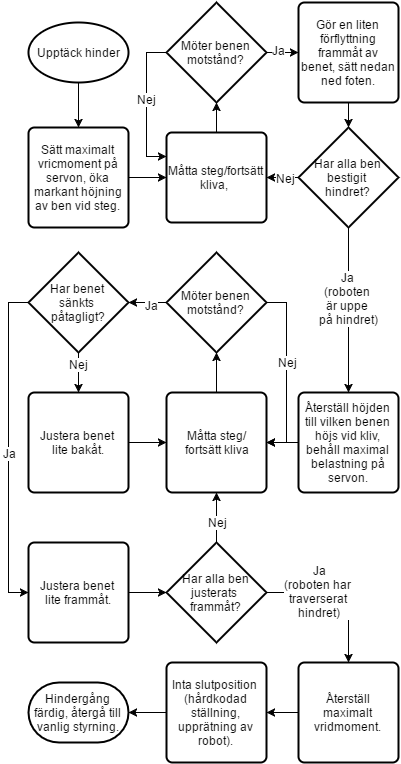

The diagram above was exported from draw.io. Its source (the exported page's mxGraphModel, read from the mxfile embedded in the PNG):
<mxGraphModel dx="786" dy="514" grid="1" gridSize="10" guides="1" tooltips="1" connect="1" arrows="1" fold="1" page="1" pageScale="1" pageWidth="826" pageHeight="1169" background="#ffffff" math="0" shadow="0">
  <root>
    <mxCell id="0" />
    <mxCell id="1" parent="0" />
    <mxCell id="26" style="edgeStyle=orthogonalEdgeStyle;rounded=0;html=1;exitX=0.5;exitY=1;exitPerimeter=0;jettySize=auto;orthogonalLoop=1;strokeColor=#000000;entryX=0.5;entryY=0;entryPerimeter=0;" parent="1" source="25" target="42" edge="1">
      <mxGeometry relative="1" as="geometry">
        <mxPoint x="130" y="200" as="targetPoint" />
        <Array as="points" />
      </mxGeometry>
    </mxCell>
    <mxCell id="25" value="Upptäck hinder" style="strokeWidth=2;html=1;shape=mxgraph.flowchart.start_1;whiteSpace=wrap;" parent="1" vertex="1">
      <mxGeometry x="140" y="130" width="100" height="60" as="geometry" />
    </mxCell>
    <mxCell id="44" style="edgeStyle=orthogonalEdgeStyle;rounded=0;html=1;exitX=0.5;exitY=0;exitPerimeter=0;entryX=0.5;entryY=1;entryPerimeter=0;jettySize=auto;orthogonalLoop=1;strokeColor=#000000;" parent="1" source="27" target="31" edge="1">
      <mxGeometry relative="1" as="geometry" />
    </mxCell>
    <mxCell id="27" value="Måtta steg/fortsätt kliva,&amp;nbsp;" style="strokeWidth=2;html=1;shape=mxgraph.flowchart.process;whiteSpace=wrap;" parent="1" vertex="1">
      <mxGeometry x="278" y="240" width="100" height="90" as="geometry" />
    </mxCell>
    <mxCell id="47" style="edgeStyle=orthogonalEdgeStyle;rounded=0;html=1;exitX=0;exitY=0.5;exitPerimeter=0;entryX=0;entryY=0.267;entryPerimeter=0;jettySize=auto;orthogonalLoop=1;strokeColor=#000000;" parent="1" source="31" target="27" edge="1">
      <mxGeometry relative="1" as="geometry" />
    </mxCell>
    <mxCell id="48" value="Nej" style="text;html=1;resizable=0;points=[];align=center;verticalAlign=middle;labelBackgroundColor=#ffffff;" parent="47" vertex="1" connectable="0">
      <mxGeometry x="-0.0833" relative="1" as="geometry">
        <mxPoint as="offset" />
      </mxGeometry>
    </mxCell>
    <mxCell id="49" style="edgeStyle=orthogonalEdgeStyle;rounded=0;html=1;exitX=1;exitY=0.5;exitPerimeter=0;entryX=0;entryY=0.5;entryPerimeter=0;jettySize=auto;orthogonalLoop=1;strokeColor=#000000;" parent="1" source="31" target="36" edge="1">
      <mxGeometry relative="1" as="geometry" />
    </mxCell>
    <mxCell id="50" value="Ja" style="text;html=1;resizable=0;points=[];align=center;verticalAlign=middle;labelBackgroundColor=#ffffff;" parent="49" vertex="1" connectable="0">
      <mxGeometry x="-0.25" y="3" relative="1" as="geometry">
        <mxPoint as="offset" />
      </mxGeometry>
    </mxCell>
    <mxCell id="31" value="Möter benen motstånd?" style="strokeWidth=2;html=1;shape=mxgraph.flowchart.decision;whiteSpace=wrap;" parent="1" vertex="1">
      <mxGeometry x="278" y="110" width="100" height="100" as="geometry" />
    </mxCell>
    <mxCell id="52" style="edgeStyle=orthogonalEdgeStyle;rounded=0;html=1;exitX=0.5;exitY=1;exitPerimeter=0;entryX=0.5;entryY=0;entryPerimeter=0;jettySize=auto;orthogonalLoop=1;strokeColor=#000000;" parent="1" source="36" target="37" edge="1">
      <mxGeometry relative="1" as="geometry" />
    </mxCell>
    <mxCell id="36" value="Gör en liten förflyttning frammåt av benet, sätt nedan ned foten." style="strokeWidth=2;html=1;shape=mxgraph.flowchart.process;whiteSpace=wrap;" parent="1" vertex="1">
      <mxGeometry x="410" y="110" width="100" height="100" as="geometry" />
    </mxCell>
    <mxCell id="53" style="edgeStyle=orthogonalEdgeStyle;rounded=0;html=1;exitX=0;exitY=0.5;exitPerimeter=0;entryX=1;entryY=0.5;entryPerimeter=0;jettySize=auto;orthogonalLoop=1;strokeColor=#000000;" parent="1" source="37" target="27" edge="1">
      <mxGeometry relative="1" as="geometry" />
    </mxCell>
    <mxCell id="54" value="Nej" style="text;html=1;resizable=0;points=[];align=center;verticalAlign=middle;labelBackgroundColor=#ffffff;" parent="53" vertex="1" connectable="0">
      <mxGeometry x="-0.1875" relative="1" as="geometry">
        <mxPoint as="offset" />
      </mxGeometry>
    </mxCell>
    <mxCell id="57" style="edgeStyle=orthogonalEdgeStyle;rounded=0;html=1;exitX=0.5;exitY=1;exitPerimeter=0;jettySize=auto;orthogonalLoop=1;strokeColor=#000000;entryX=0.5;entryY=0;entryPerimeter=0;" parent="1" source="37" target="59" edge="1">
      <mxGeometry relative="1" as="geometry">
        <mxPoint x="460" y="430" as="targetPoint" />
        <Array as="points" />
      </mxGeometry>
    </mxCell>
    <mxCell id="58" value="Ja&amp;nbsp;&lt;div&gt;(roboten&amp;nbsp;&lt;/div&gt;&lt;div&gt;är uppe&amp;nbsp;&lt;/div&gt;&lt;div&gt;på hindret)&lt;/div&gt;" style="text;html=1;resizable=0;points=[];align=center;verticalAlign=middle;labelBackgroundColor=#ffffff;" parent="57" vertex="1" connectable="0">
      <mxGeometry x="-0.28" relative="1" as="geometry">
        <mxPoint y="11" as="offset" />
      </mxGeometry>
    </mxCell>
    <mxCell id="37" value="Har alla ben bestigit&amp;nbsp;&lt;div&gt;hindret?&lt;/div&gt;" style="strokeWidth=2;html=1;shape=mxgraph.flowchart.decision;whiteSpace=wrap;" parent="1" vertex="1">
      <mxGeometry x="410" y="235" width="100" height="100" as="geometry" />
    </mxCell>
    <mxCell id="43" style="edgeStyle=orthogonalEdgeStyle;rounded=0;html=1;exitX=1;exitY=0.5;exitPerimeter=0;entryX=0;entryY=0.5;entryPerimeter=0;jettySize=auto;orthogonalLoop=1;strokeColor=#000000;" parent="1" source="42" target="27" edge="1">
      <mxGeometry relative="1" as="geometry">
        <Array as="points">
          <mxPoint x="270" y="285" />
          <mxPoint x="270" y="285" />
        </Array>
      </mxGeometry>
    </mxCell>
    <mxCell id="42" value="Sätt maximalt vricmoment på servon, öka markant höjning av ben vid steg." style="strokeWidth=2;html=1;shape=mxgraph.flowchart.process;whiteSpace=wrap;" parent="1" vertex="1">
      <mxGeometry x="140" y="235" width="100" height="100" as="geometry" />
    </mxCell>
    <mxCell id="60" style="edgeStyle=orthogonalEdgeStyle;rounded=0;html=1;exitX=0;exitY=0.5;exitPerimeter=0;jettySize=auto;orthogonalLoop=1;strokeColor=#000000;" parent="1" source="59" target="61" edge="1">
      <mxGeometry relative="1" as="geometry">
        <mxPoint x="370" y="550" as="targetPoint" />
      </mxGeometry>
    </mxCell>
    <mxCell id="59" value="Återställ höjden till vilken benen höjs vid kliv, behåll maximal belastning på servon." style="strokeWidth=2;html=1;shape=mxgraph.flowchart.process;whiteSpace=wrap;" parent="1" vertex="1">
      <mxGeometry x="410" y="500" width="100" height="100" as="geometry" />
    </mxCell>
    <mxCell id="63" style="edgeStyle=orthogonalEdgeStyle;rounded=0;html=1;exitX=0.5;exitY=0;exitPerimeter=0;entryX=0.5;entryY=1;entryPerimeter=0;jettySize=auto;orthogonalLoop=1;strokeColor=#000000;" parent="1" source="61" target="62" edge="1">
      <mxGeometry relative="1" as="geometry" />
    </mxCell>
    <mxCell id="61" value="Måtta steg/&lt;div&gt;f&lt;span&gt;ortsätt kliva&lt;/span&gt;&lt;/div&gt;" style="strokeWidth=2;html=1;shape=mxgraph.flowchart.process;whiteSpace=wrap;" parent="1" vertex="1">
      <mxGeometry x="278" y="500" width="100" height="100" as="geometry" />
    </mxCell>
    <mxCell id="67" style="edgeStyle=orthogonalEdgeStyle;rounded=0;html=1;exitX=1;exitY=0.5;exitPerimeter=0;entryX=1;entryY=0.5;entryPerimeter=0;jettySize=auto;orthogonalLoop=1;strokeColor=#000000;" parent="1" source="62" target="61" edge="1">
      <mxGeometry relative="1" as="geometry">
        <Array as="points">
          <mxPoint x="398" y="410" />
          <mxPoint x="398" y="550" />
        </Array>
      </mxGeometry>
    </mxCell>
    <mxCell id="68" value="Nej" style="text;html=1;resizable=0;points=[];align=center;verticalAlign=middle;labelBackgroundColor=#ffffff;" parent="67" vertex="1" connectable="0">
      <mxGeometry x="-0.12" y="1" relative="1" as="geometry">
        <mxPoint as="offset" />
      </mxGeometry>
    </mxCell>
    <mxCell id="71" style="edgeStyle=orthogonalEdgeStyle;rounded=0;html=1;exitX=0;exitY=0.5;exitPerimeter=0;jettySize=auto;orthogonalLoop=1;strokeColor=#000000;" parent="1" source="62" edge="1">
      <mxGeometry relative="1" as="geometry">
        <mxPoint x="240" y="410" as="targetPoint" />
      </mxGeometry>
    </mxCell>
    <mxCell id="72" value="Ja" style="text;html=1;resizable=0;points=[];align=center;verticalAlign=middle;labelBackgroundColor=#ffffff;" parent="71" vertex="1" connectable="0">
      <mxGeometry x="0.0476" y="-5" relative="1" as="geometry">
        <mxPoint x="5" y="7" as="offset" />
      </mxGeometry>
    </mxCell>
    <mxCell id="62" value="Möter benen motstånd?" style="strokeWidth=2;html=1;shape=mxgraph.flowchart.decision;whiteSpace=wrap;" parent="1" vertex="1">
      <mxGeometry x="278" y="360" width="100" height="100" as="geometry" />
    </mxCell>
    <mxCell id="76" style="edgeStyle=orthogonalEdgeStyle;rounded=0;html=1;exitX=0;exitY=0.5;exitPerimeter=0;entryX=0;entryY=0.5;entryPerimeter=0;jettySize=auto;orthogonalLoop=1;strokeColor=#000000;" parent="1" source="73" target="75" edge="1">
      <mxGeometry relative="1" as="geometry" />
    </mxCell>
    <mxCell id="77" value="Ja" style="text;html=1;resizable=0;points=[];align=center;verticalAlign=middle;labelBackgroundColor=#ffffff;" parent="76" vertex="1" connectable="0">
      <mxGeometry x="-0.0933" y="1" relative="1" as="geometry">
        <mxPoint y="20" as="offset" />
      </mxGeometry>
    </mxCell>
    <mxCell id="78" style="edgeStyle=orthogonalEdgeStyle;rounded=0;html=1;exitX=0.5;exitY=1;exitPerimeter=0;entryX=0.5;entryY=0;entryPerimeter=0;jettySize=auto;orthogonalLoop=1;strokeColor=#000000;" parent="1" target="74" edge="1">
      <mxGeometry relative="1" as="geometry">
        <mxPoint x="190" y="460" as="sourcePoint" />
        <mxPoint x="190" y="480" as="targetPoint" />
        <Array as="points" />
      </mxGeometry>
    </mxCell>
    <mxCell id="80" value="Nej" style="text;html=1;resizable=0;points=[];align=center;verticalAlign=middle;labelBackgroundColor=#ffffff;" parent="78" vertex="1" connectable="0">
      <mxGeometry x="0.1" y="-2" relative="1" as="geometry">
        <mxPoint x="2" y="-11" as="offset" />
      </mxGeometry>
    </mxCell>
    <mxCell id="73" value="Har benet&amp;nbsp;&lt;div&gt;sänkts&amp;nbsp;&lt;/div&gt;&lt;div&gt;påtagligt?&lt;/div&gt;" style="strokeWidth=2;html=1;shape=mxgraph.flowchart.decision;whiteSpace=wrap;" parent="1" vertex="1">
      <mxGeometry x="140" y="360" width="100" height="100" as="geometry" />
    </mxCell>
    <mxCell id="82" style="edgeStyle=orthogonalEdgeStyle;rounded=0;html=1;exitX=1;exitY=0.5;exitPerimeter=0;entryX=0;entryY=0.5;entryPerimeter=0;jettySize=auto;orthogonalLoop=1;strokeColor=#000000;" parent="1" source="74" target="61" edge="1">
      <mxGeometry relative="1" as="geometry" />
    </mxCell>
    <mxCell id="74" value="Justera benet&lt;span&gt;&amp;nbsp;&lt;/span&gt;&lt;div&gt;&lt;span&gt;lite bakåt.&lt;/span&gt;&lt;/div&gt;" style="strokeWidth=2;html=1;shape=mxgraph.flowchart.process;whiteSpace=wrap;" parent="1" vertex="1">
      <mxGeometry x="140" y="500" width="100" height="100" as="geometry" />
    </mxCell>
    <mxCell id="85" style="edgeStyle=orthogonalEdgeStyle;rounded=0;html=1;exitX=1;exitY=0.5;exitPerimeter=0;entryX=0;entryY=0.5;entryPerimeter=0;jettySize=auto;orthogonalLoop=1;strokeColor=#000000;" parent="1" source="75" target="83" edge="1">
      <mxGeometry relative="1" as="geometry" />
    </mxCell>
    <mxCell id="75" value="Justera benet&amp;nbsp;&lt;div&gt;lite frammåt.&lt;/div&gt;" style="strokeWidth=2;html=1;shape=mxgraph.flowchart.process;whiteSpace=wrap;" parent="1" vertex="1">
      <mxGeometry x="140" y="650" width="100" height="100" as="geometry" />
    </mxCell>
    <mxCell id="84" style="edgeStyle=orthogonalEdgeStyle;rounded=0;html=1;exitX=0.5;exitY=0;exitPerimeter=0;entryX=0.5;entryY=1;entryPerimeter=0;jettySize=auto;orthogonalLoop=1;strokeColor=#000000;" parent="1" source="83" target="61" edge="1">
      <mxGeometry relative="1" as="geometry" />
    </mxCell>
    <mxCell id="86" value="Nej" style="text;html=1;resizable=0;points=[];align=center;verticalAlign=middle;labelBackgroundColor=#ffffff;" parent="84" vertex="1" connectable="0">
      <mxGeometry x="-0.16" y="-1" relative="1" as="geometry">
        <mxPoint as="offset" />
      </mxGeometry>
    </mxCell>
    <mxCell id="87" style="edgeStyle=orthogonalEdgeStyle;rounded=0;html=1;exitX=1;exitY=0.5;exitPerimeter=0;jettySize=auto;orthogonalLoop=1;strokeColor=#000000;entryX=0.5;entryY=0;entryPerimeter=0;" parent="1" source="83" target="89" edge="1">
      <mxGeometry relative="1" as="geometry">
        <mxPoint x="410" y="700" as="targetPoint" />
        <Array as="points">
          <mxPoint x="460" y="700" />
        </Array>
      </mxGeometry>
    </mxCell>
    <mxCell id="88" value="Ja&lt;div&gt;(roboten har&amp;nbsp;&lt;/div&gt;&lt;div&gt;traverserat&amp;nbsp;&lt;/div&gt;&lt;div&gt;hindret)&lt;/div&gt;" style="text;html=1;resizable=0;points=[];align=center;verticalAlign=middle;labelBackgroundColor=#ffffff;" parent="87" vertex="1" connectable="0">
      <mxGeometry x="-0.3125" y="2" relative="1" as="geometry">
        <mxPoint as="offset" />
      </mxGeometry>
    </mxCell>
    <mxCell id="83" value="Har alla ben justerats&amp;nbsp;&lt;div&gt;f&lt;span&gt;rammåt?&lt;/span&gt;&lt;/div&gt;" style="strokeWidth=2;html=1;shape=mxgraph.flowchart.decision;whiteSpace=wrap;" parent="1" vertex="1">
      <mxGeometry x="278" y="650" width="100" height="100" as="geometry" />
    </mxCell>
    <mxCell id="95" style="edgeStyle=orthogonalEdgeStyle;rounded=0;html=1;exitX=0;exitY=0.5;exitPerimeter=0;jettySize=auto;orthogonalLoop=1;strokeColor=#000000;" parent="1" source="89" target="90" edge="1">
      <mxGeometry relative="1" as="geometry" />
    </mxCell>
    <mxCell id="89" value="Återställ maximalt vridmoment." style="strokeWidth=2;html=1;shape=mxgraph.flowchart.process;whiteSpace=wrap;" parent="1" vertex="1">
      <mxGeometry x="410" y="770" width="100" height="100" as="geometry" />
    </mxCell>
    <mxCell id="96" style="edgeStyle=orthogonalEdgeStyle;rounded=0;html=1;exitX=0;exitY=0.5;exitPerimeter=0;jettySize=auto;orthogonalLoop=1;strokeColor=#000000;" parent="1" source="90" target="97" edge="1">
      <mxGeometry relative="1" as="geometry">
        <mxPoint x="240" y="820" as="targetPoint" />
      </mxGeometry>
    </mxCell>
    <mxCell id="90" value="Inta slutposition&amp;nbsp;&lt;div&gt;(hårdkodad ställning, upprätning av robot).&lt;/div&gt;" style="strokeWidth=2;html=1;shape=mxgraph.flowchart.process;whiteSpace=wrap;" parent="1" vertex="1">
      <mxGeometry x="278" y="770" width="100" height="100" as="geometry" />
    </mxCell>
    <mxCell id="97" value="Hindergång färdig, återgå till vanlig styrning." style="strokeWidth=2;html=1;shape=mxgraph.flowchart.terminator;whiteSpace=wrap;" parent="1" vertex="1">
      <mxGeometry x="140" y="790" width="100" height="60" as="geometry" />
    </mxCell>
  </root>
</mxGraphModel>